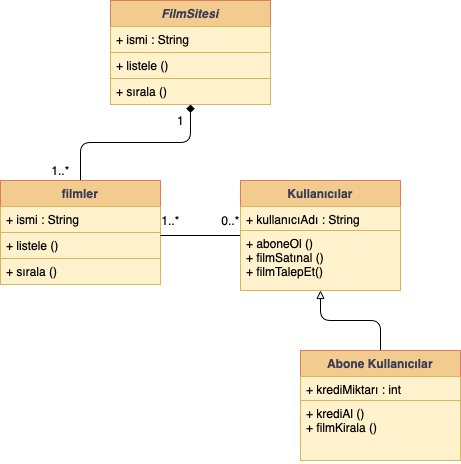

The diagram above was exported from draw.io. Its source (the exported page's mxGraphModel, read from the mxfile embedded in the PNG):
<mxGraphModel dx="718" dy="1734" grid="1" gridSize="10" guides="1" tooltips="1" connect="1" arrows="1" fold="1" page="1" pageScale="1" pageWidth="827" pageHeight="1169" math="0" shadow="0">
  <root>
    <mxCell id="WIyWlLk6GJQsqaUBKTNV-0" />
    <mxCell id="WIyWlLk6GJQsqaUBKTNV-1" parent="WIyWlLk6GJQsqaUBKTNV-0" />
    <mxCell id="6dW7C3iArSmiyD6wmBst-19" value="" style="edgeStyle=orthogonalEdgeStyle;curved=0;rounded=1;sketch=0;orthogonalLoop=1;jettySize=auto;html=1;fontColor=#FFFFFF;endArrow=diamond;endFill=1;strokeColor=#000000;fillColor=#F2CC8F;" edge="1" parent="WIyWlLk6GJQsqaUBKTNV-1" source="6dW7C3iArSmiyD6wmBst-5" target="6dW7C3iArSmiyD6wmBst-15">
      <mxGeometry relative="1" as="geometry" />
    </mxCell>
    <mxCell id="6dW7C3iArSmiyD6wmBst-5" value="filmler" style="swimlane;fontStyle=1;align=center;verticalAlign=top;childLayout=stackLayout;horizontal=1;startSize=26;horizontalStack=0;resizeParent=1;resizeParentMax=0;resizeLast=0;collapsible=1;marginBottom=0;rounded=0;sketch=0;fontColor=#393C56;strokeColor=#E07A5F;fillColor=#F2CC8F;" vertex="1" parent="WIyWlLk6GJQsqaUBKTNV-1">
      <mxGeometry x="200" y="110" width="160" height="104" as="geometry" />
    </mxCell>
    <mxCell id="6dW7C3iArSmiyD6wmBst-6" value="+ ismi : String" style="text;align=left;verticalAlign=top;spacingLeft=4;spacingRight=4;overflow=hidden;rotatable=0;points=[[0,0.5],[1,0.5]];portConstraint=eastwest;rounded=0;sketch=0;fillColor=#fff2cc;strokeColor=#d6b656;" vertex="1" parent="6dW7C3iArSmiyD6wmBst-5">
      <mxGeometry y="26" width="160" height="26" as="geometry" />
    </mxCell>
    <mxCell id="6dW7C3iArSmiyD6wmBst-9" value="+ listele ()" style="text;strokeColor=#d6b656;fillColor=#fff2cc;align=left;verticalAlign=top;spacingLeft=4;spacingRight=4;overflow=hidden;rotatable=0;points=[[0,0.5],[1,0.5]];portConstraint=eastwest;rounded=0;sketch=0;" vertex="1" parent="6dW7C3iArSmiyD6wmBst-5">
      <mxGeometry y="52" width="160" height="26" as="geometry" />
    </mxCell>
    <mxCell id="6dW7C3iArSmiyD6wmBst-8" value="+ sırala ()" style="text;strokeColor=#d6b656;fillColor=#fff2cc;align=left;verticalAlign=top;spacingLeft=4;spacingRight=4;overflow=hidden;rotatable=0;points=[[0,0.5],[1,0.5]];portConstraint=eastwest;rounded=0;sketch=0;" vertex="1" parent="6dW7C3iArSmiyD6wmBst-5">
      <mxGeometry y="78" width="160" height="26" as="geometry" />
    </mxCell>
    <mxCell id="6dW7C3iArSmiyD6wmBst-29" style="edgeStyle=orthogonalEdgeStyle;curved=0;rounded=1;sketch=0;orthogonalLoop=1;jettySize=auto;html=1;exitX=0;exitY=0.5;exitDx=0;exitDy=0;entryX=1;entryY=0.115;entryDx=0;entryDy=0;entryPerimeter=0;fontColor=#FFFFFF;endArrow=none;endFill=0;strokeColor=#000000;fillColor=#F2CC8F;" edge="1" parent="WIyWlLk6GJQsqaUBKTNV-1" source="6dW7C3iArSmiyD6wmBst-10" target="6dW7C3iArSmiyD6wmBst-9">
      <mxGeometry relative="1" as="geometry" />
    </mxCell>
    <mxCell id="6dW7C3iArSmiyD6wmBst-10" value="Kullanıcılar" style="swimlane;fontStyle=1;align=center;verticalAlign=top;childLayout=stackLayout;horizontal=1;startSize=26;horizontalStack=0;resizeParent=1;resizeParentMax=0;resizeLast=0;collapsible=1;marginBottom=0;rounded=0;sketch=0;fontColor=#393C56;strokeColor=#E07A5F;fillColor=#F2CC8F;" vertex="1" parent="WIyWlLk6GJQsqaUBKTNV-1">
      <mxGeometry x="440" y="110" width="160" height="110" as="geometry" />
    </mxCell>
    <mxCell id="6dW7C3iArSmiyD6wmBst-11" value="+ kullanıcıAdı : String" style="text;align=left;verticalAlign=top;spacingLeft=4;spacingRight=4;overflow=hidden;rotatable=0;points=[[0,0.5],[1,0.5]];portConstraint=eastwest;rounded=0;sketch=0;fillColor=#fff2cc;strokeColor=#d6b656;" vertex="1" parent="6dW7C3iArSmiyD6wmBst-10">
      <mxGeometry y="26" width="160" height="24" as="geometry" />
    </mxCell>
    <mxCell id="6dW7C3iArSmiyD6wmBst-12" value="+ aboneOl ()&#10;+ filmSatınal ()&#10;+ filmTalepEt()&#10; " style="text;strokeColor=#d6b656;fillColor=#fff2cc;align=left;verticalAlign=top;spacingLeft=4;spacingRight=4;overflow=hidden;rotatable=0;points=[[0,0.5],[1,0.5]];portConstraint=eastwest;rounded=0;sketch=0;" vertex="1" parent="6dW7C3iArSmiyD6wmBst-10">
      <mxGeometry y="50" width="160" height="60" as="geometry" />
    </mxCell>
    <mxCell id="6dW7C3iArSmiyD6wmBst-15" value="FilmSitesi" style="swimlane;fontStyle=3;align=center;verticalAlign=top;childLayout=stackLayout;horizontal=1;startSize=26;horizontalStack=0;resizeParent=1;resizeParentMax=0;resizeLast=0;collapsible=1;marginBottom=0;rounded=0;sketch=0;fontColor=#393C56;strokeColor=#E07A5F;fillColor=#F2CC8F;" vertex="1" parent="WIyWlLk6GJQsqaUBKTNV-1">
      <mxGeometry x="310" y="-70" width="160" height="104" as="geometry" />
    </mxCell>
    <mxCell id="6dW7C3iArSmiyD6wmBst-16" value="+ ismi : String" style="text;align=left;verticalAlign=top;spacingLeft=4;spacingRight=4;overflow=hidden;rotatable=0;points=[[0,0.5],[1,0.5]];portConstraint=eastwest;rounded=0;sketch=0;fillColor=#fff2cc;strokeColor=#d6b656;" vertex="1" parent="6dW7C3iArSmiyD6wmBst-15">
      <mxGeometry y="26" width="160" height="26" as="geometry" />
    </mxCell>
    <mxCell id="6dW7C3iArSmiyD6wmBst-17" value="+ listele ()" style="text;strokeColor=#d6b656;fillColor=#fff2cc;align=left;verticalAlign=top;spacingLeft=4;spacingRight=4;overflow=hidden;rotatable=0;points=[[0,0.5],[1,0.5]];portConstraint=eastwest;rounded=0;sketch=0;" vertex="1" parent="6dW7C3iArSmiyD6wmBst-15">
      <mxGeometry y="52" width="160" height="26" as="geometry" />
    </mxCell>
    <mxCell id="6dW7C3iArSmiyD6wmBst-18" value="+ sırala ()" style="text;strokeColor=#d6b656;fillColor=#fff2cc;align=left;verticalAlign=top;spacingLeft=4;spacingRight=4;overflow=hidden;rotatable=0;points=[[0,0.5],[1,0.5]];portConstraint=eastwest;rounded=0;sketch=0;" vertex="1" parent="6dW7C3iArSmiyD6wmBst-15">
      <mxGeometry y="78" width="160" height="26" as="geometry" />
    </mxCell>
    <mxCell id="6dW7C3iArSmiyD6wmBst-28" style="edgeStyle=orthogonalEdgeStyle;curved=0;rounded=1;sketch=0;orthogonalLoop=1;jettySize=auto;html=1;exitX=0.5;exitY=0;exitDx=0;exitDy=0;entryX=0.5;entryY=1;entryDx=0;entryDy=0;fontColor=#FFFFFF;endArrow=block;endFill=0;strokeColor=#000000;fillColor=#F2CC8F;" edge="1" parent="WIyWlLk6GJQsqaUBKTNV-1" source="6dW7C3iArSmiyD6wmBst-24" target="6dW7C3iArSmiyD6wmBst-10">
      <mxGeometry relative="1" as="geometry" />
    </mxCell>
    <mxCell id="6dW7C3iArSmiyD6wmBst-24" value="Abone Kullanıcılar" style="swimlane;fontStyle=1;align=center;verticalAlign=top;childLayout=stackLayout;horizontal=1;startSize=26;horizontalStack=0;resizeParent=1;resizeParentMax=0;resizeLast=0;collapsible=1;marginBottom=0;rounded=0;sketch=0;fontColor=#393C56;strokeColor=#E07A5F;fillColor=#F2CC8F;" vertex="1" parent="WIyWlLk6GJQsqaUBKTNV-1">
      <mxGeometry x="500" y="280" width="160" height="110" as="geometry" />
    </mxCell>
    <mxCell id="6dW7C3iArSmiyD6wmBst-25" value="+ krediMiktarı : int" style="text;align=left;verticalAlign=top;spacingLeft=4;spacingRight=4;overflow=hidden;rotatable=0;points=[[0,0.5],[1,0.5]];portConstraint=eastwest;rounded=0;sketch=0;fillColor=#fff2cc;strokeColor=#d6b656;" vertex="1" parent="6dW7C3iArSmiyD6wmBst-24">
      <mxGeometry y="26" width="160" height="24" as="geometry" />
    </mxCell>
    <mxCell id="6dW7C3iArSmiyD6wmBst-26" value="+ krediAl ()&#10;+ filmKirala ()&#10;&#10; " style="text;strokeColor=#d6b656;fillColor=#fff2cc;align=left;verticalAlign=top;spacingLeft=4;spacingRight=4;overflow=hidden;rotatable=0;points=[[0,0.5],[1,0.5]];portConstraint=eastwest;rounded=0;sketch=0;" vertex="1" parent="6dW7C3iArSmiyD6wmBst-24">
      <mxGeometry y="50" width="160" height="60" as="geometry" />
    </mxCell>
    <mxCell id="6dW7C3iArSmiyD6wmBst-32" value="&lt;font color=&quot;#000000&quot;&gt;1&lt;/font&gt;" style="text;html=1;resizable=0;autosize=1;align=center;verticalAlign=middle;points=[];fillColor=none;strokeColor=none;rounded=0;sketch=0;fontColor=#FFFFFF;" vertex="1" parent="WIyWlLk6GJQsqaUBKTNV-1">
      <mxGeometry x="370" y="40" width="20" height="20" as="geometry" />
    </mxCell>
    <mxCell id="6dW7C3iArSmiyD6wmBst-33" value="&lt;font color=&quot;#000000&quot;&gt;1..*&lt;/font&gt;" style="text;html=1;resizable=0;autosize=1;align=center;verticalAlign=middle;points=[];fillColor=none;strokeColor=none;rounded=0;sketch=0;fontColor=#FFFFFF;" vertex="1" parent="WIyWlLk6GJQsqaUBKTNV-1">
      <mxGeometry x="245" y="90" width="30" height="20" as="geometry" />
    </mxCell>
    <mxCell id="6dW7C3iArSmiyD6wmBst-34" value="&lt;font color=&quot;#000000&quot;&gt;1..*&lt;/font&gt;" style="text;html=1;resizable=0;autosize=1;align=center;verticalAlign=middle;points=[];fillColor=none;strokeColor=none;rounded=0;sketch=0;fontColor=#FFFFFF;" vertex="1" parent="WIyWlLk6GJQsqaUBKTNV-1">
      <mxGeometry x="355" y="140" width="30" height="20" as="geometry" />
    </mxCell>
    <mxCell id="6dW7C3iArSmiyD6wmBst-35" value="&lt;font color=&quot;#000000&quot;&gt;0..*&lt;/font&gt;" style="text;html=1;resizable=0;autosize=1;align=center;verticalAlign=middle;points=[];fillColor=none;strokeColor=none;rounded=0;sketch=0;fontColor=#FFFFFF;" vertex="1" parent="WIyWlLk6GJQsqaUBKTNV-1">
      <mxGeometry x="415" y="140" width="30" height="20" as="geometry" />
    </mxCell>
  </root>
</mxGraphModel>